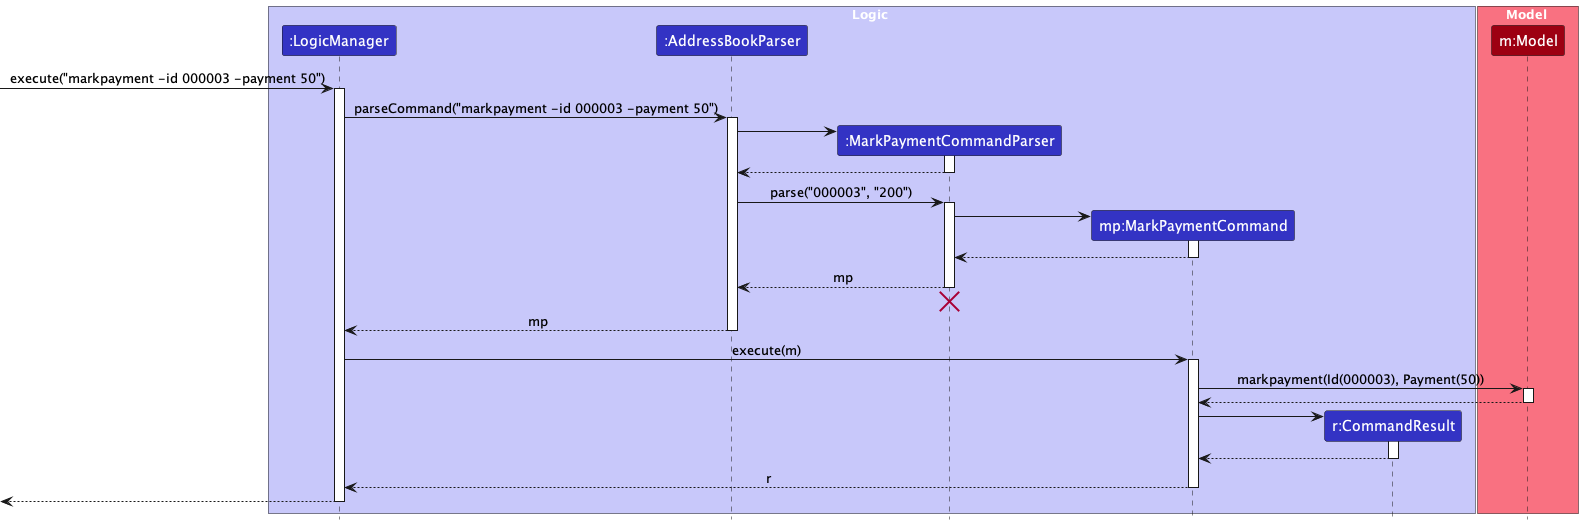

The diagram above was rendered by PlantUML. Its source (embedded in the PNG):
@startuml
!include style.puml
skinparam ArrowFontStyle plain

box Logic LOGIC_COLOR_T1
participant ":LogicManager" as LogicManager LOGIC_COLOR
participant ":AddressBookParser" as AddressBookParser LOGIC_COLOR
participant ":MarkPaymentCommandParser" as MarkPaymentCommandParser LOGIC_COLOR
participant "mp:MarkPaymentCommand" as MarkPaymentCommand LOGIC_COLOR
participant "r:CommandResult" as CommandResult LOGIC_COLOR
end box

box Model MODEL_COLOR_T1
participant "m:Model" as Model MODEL_COLOR
end box

[-> LogicManager : execute("markpayment -id 000003 -payment 50")
activate LogicManager

LogicManager -> AddressBookParser : parseCommand("markpayment -id 000003 -payment 50")
activate AddressBookParser

create MarkPaymentCommandParser
AddressBookParser -> MarkPaymentCommandParser
activate MarkPaymentCommandParser

MarkPaymentCommandParser --> AddressBookParser
deactivate MarkPaymentCommandParser

AddressBookParser -> MarkPaymentCommandParser : parse("000003", "200")
activate MarkPaymentCommandParser

create MarkPaymentCommand
MarkPaymentCommandParser -> MarkPaymentCommand
activate MarkPaymentCommand

MarkPaymentCommand --> MarkPaymentCommandParser :
deactivate MarkPaymentCommand

MarkPaymentCommandParser --> AddressBookParser : mp
deactivate MarkPaymentCommandParser
'Hidden arrow to position the destroy marker below the end of the activation bar.
MarkPaymentCommandParser -[hidden]-> AddressBookParser
destroy MarkPaymentCommandParser

AddressBookParser --> LogicManager : mp
deactivate AddressBookParser

LogicManager -> MarkPaymentCommand : execute(m)
activate MarkPaymentCommand

MarkPaymentCommand -> Model : markpayment(Id(000003), Payment(50))
activate Model

Model --> MarkPaymentCommand
deactivate Model

create CommandResult
MarkPaymentCommand -> CommandResult
activate CommandResult

CommandResult --> MarkPaymentCommand
deactivate CommandResult

MarkPaymentCommand --> LogicManager : r
deactivate MarkPaymentCommand

[<--LogicManager
deactivate LogicManager
@enduml